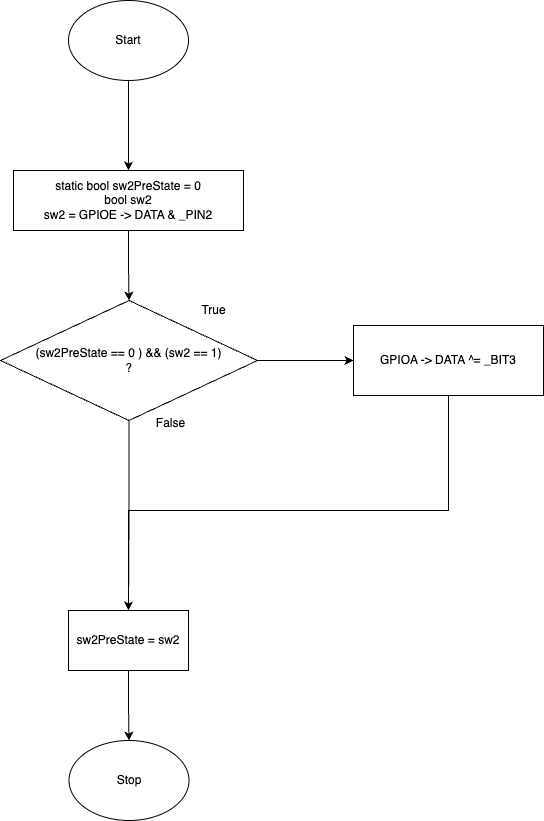

The diagram above was exported from draw.io. Its source (the exported page's mxGraphModel, read from the mxfile embedded in the PNG):
<mxGraphModel dx="788" dy="524" grid="1" gridSize="10" guides="1" tooltips="1" connect="1" arrows="1" fold="1" page="1" pageScale="1" pageWidth="850" pageHeight="1100" math="0" shadow="0">
  <root>
    <mxCell id="0" />
    <mxCell id="1" parent="0" />
    <mxCell id="1AB2X1UBHbdi5g4fo3Kq-2" value="" style="edgeStyle=orthogonalEdgeStyle;rounded=0;orthogonalLoop=1;jettySize=auto;html=1;" parent="1" source="FOJNrS153VB7foLP9bqU-1" target="1AB2X1UBHbdi5g4fo3Kq-1" edge="1">
      <mxGeometry relative="1" as="geometry" />
    </mxCell>
    <mxCell id="FOJNrS153VB7foLP9bqU-1" value="Start" style="ellipse;whiteSpace=wrap;html=1;" parent="1" vertex="1">
      <mxGeometry x="258" y="20" width="120" height="80" as="geometry" />
    </mxCell>
    <mxCell id="tvgIzslPadsGY62iqmkV-2" value="" style="edgeStyle=orthogonalEdgeStyle;rounded=0;orthogonalLoop=1;jettySize=auto;html=1;" parent="1" source="1AB2X1UBHbdi5g4fo3Kq-1" target="tvgIzslPadsGY62iqmkV-1" edge="1">
      <mxGeometry relative="1" as="geometry" />
    </mxCell>
    <mxCell id="1AB2X1UBHbdi5g4fo3Kq-1" value="static bool sw2PreState = 0&lt;br&gt;bool sw2&lt;br&gt;sw2 = GPIOE -&amp;gt; DATA &amp;amp; _PIN2" style="whiteSpace=wrap;html=1;" parent="1" vertex="1">
      <mxGeometry x="203" y="190" width="230" height="60" as="geometry" />
    </mxCell>
    <mxCell id="tvgIzslPadsGY62iqmkV-4" value="" style="edgeStyle=orthogonalEdgeStyle;rounded=0;orthogonalLoop=1;jettySize=auto;html=1;" parent="1" source="tvgIzslPadsGY62iqmkV-1" target="tvgIzslPadsGY62iqmkV-3" edge="1">
      <mxGeometry relative="1" as="geometry" />
    </mxCell>
    <mxCell id="a824UZiejMCFS87o9tna-3" value="" style="edgeStyle=orthogonalEdgeStyle;rounded=0;orthogonalLoop=1;jettySize=auto;html=1;" parent="1" source="tvgIzslPadsGY62iqmkV-1" target="a824UZiejMCFS87o9tna-2" edge="1">
      <mxGeometry relative="1" as="geometry" />
    </mxCell>
    <mxCell id="tvgIzslPadsGY62iqmkV-1" value="(sw2PreState == 0 ) &amp;amp;&amp;amp; (sw2 == 1)&lt;br&gt;?" style="rhombus;whiteSpace=wrap;html=1;" parent="1" vertex="1">
      <mxGeometry x="190" y="320" width="257" height="120" as="geometry" />
    </mxCell>
    <mxCell id="a824UZiejMCFS87o9tna-4" style="edgeStyle=orthogonalEdgeStyle;rounded=0;orthogonalLoop=1;jettySize=auto;html=1;entryX=0.5;entryY=0;entryDx=0;entryDy=0;" parent="1" source="tvgIzslPadsGY62iqmkV-3" target="a824UZiejMCFS87o9tna-2" edge="1">
      <mxGeometry relative="1" as="geometry">
        <Array as="points">
          <mxPoint x="638" y="530" />
          <mxPoint x="318" y="530" />
        </Array>
      </mxGeometry>
    </mxCell>
    <mxCell id="tvgIzslPadsGY62iqmkV-3" value="GPIOA -&amp;gt; DATA ^= _BIT3" style="whiteSpace=wrap;html=1;" parent="1" vertex="1">
      <mxGeometry x="543" y="345" width="190" height="70" as="geometry" />
    </mxCell>
    <mxCell id="a824UZiejMCFS87o9tna-1" value="True" style="text;html=1;align=center;verticalAlign=middle;resizable=0;points=[];autosize=1;strokeColor=none;fillColor=none;" parent="1" vertex="1">
      <mxGeometry x="378" y="315" width="50" height="30" as="geometry" />
    </mxCell>
    <mxCell id="a824UZiejMCFS87o9tna-7" style="edgeStyle=orthogonalEdgeStyle;rounded=0;orthogonalLoop=1;jettySize=auto;html=1;entryX=0.5;entryY=0;entryDx=0;entryDy=0;" parent="1" source="a824UZiejMCFS87o9tna-2" target="a824UZiejMCFS87o9tna-6" edge="1">
      <mxGeometry relative="1" as="geometry" />
    </mxCell>
    <mxCell id="a824UZiejMCFS87o9tna-2" value="sw2PreState = sw2" style="whiteSpace=wrap;html=1;" parent="1" vertex="1">
      <mxGeometry x="258" y="630" width="120" height="60" as="geometry" />
    </mxCell>
    <mxCell id="a824UZiejMCFS87o9tna-5" value="False" style="text;html=1;align=center;verticalAlign=middle;resizable=0;points=[];autosize=1;strokeColor=none;fillColor=none;" parent="1" vertex="1">
      <mxGeometry x="335" y="428" width="50" height="30" as="geometry" />
    </mxCell>
    <mxCell id="a824UZiejMCFS87o9tna-6" value="Stop" style="ellipse;whiteSpace=wrap;html=1;" parent="1" vertex="1">
      <mxGeometry x="258.5" y="760" width="120" height="80" as="geometry" />
    </mxCell>
  </root>
</mxGraphModel>